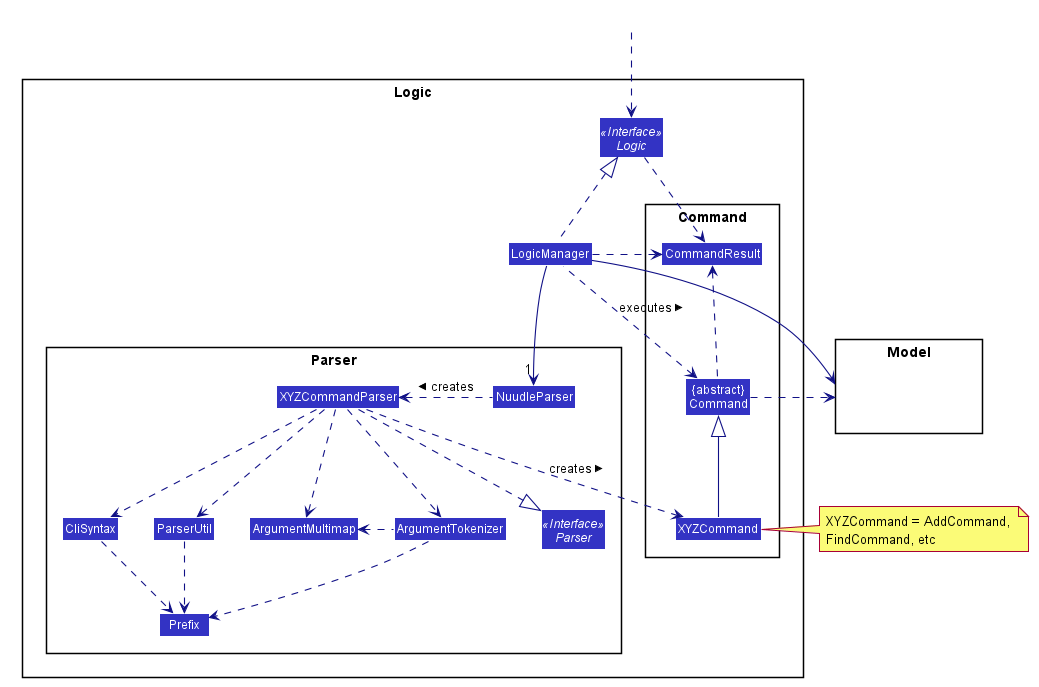

The diagram above was rendered by PlantUML. Its source (embedded in the PNG):
@startuml








skinparam BackgroundColor #FFFFFFF

skinparam Shadowing false

skinparam Class {
    FontColor #FFFFFF
    BorderThickness 1
    BorderColor #FFFFFF
    StereotypeFontColor #FFFFFF
    FontName Arial
}

skinparam Actor {
    BorderColor #000000
    Color #000000
    FontName Arial
}

skinparam Sequence {
    MessageAlign center
    BoxFontSize 15
    BoxPadding 0
    BoxFontColor #FFFFFF
    FontName Arial
}

skinparam Participant {
    FontColor #FFFFFFF
    Padding 20
}

skinparam MinClassWidth 50
skinparam ParticipantPadding 10
skinparam Shadowing false
skinparam DefaultTextAlignment center
skinparam packageStyle Rectangle

hide footbox
hide members
hide circle
skinparam arrowThickness 1.1
skinparam arrowColor #101086
skinparam classBackgroundColor #3333C4

package Logic {

package Parser {
Interface Parser <<Interface>>
Class NuudleParser
Class XYZCommandParser
Class CliSyntax
Class ParserUtil
Class ArgumentMultimap
Class ArgumentTokenizer
Class Prefix
}

package Command {
Class XYZCommand
Class CommandResult
Class "{abstract}\nCommand" as Command
}

Interface Logic <<Interface>>
Class LogicManager
}

package Model{
Class HiddenModel #FFFFFF
}

Class HiddenOutside #FFFFFF
HiddenOutside ..> Logic

LogicManager .up.|> Logic
LogicManager -->"1" NuudleParser
NuudleParser .left.> XYZCommandParser: creates >

XYZCommandParser ..> XYZCommand : creates >
XYZCommandParser ..|> Parser
XYZCommandParser ..> ArgumentMultimap
XYZCommandParser ..> ArgumentTokenizer
ArgumentTokenizer .left.> ArgumentMultimap
XYZCommandParser ..> CliSyntax
CliSyntax ..> Prefix
XYZCommandParser ..> ParserUtil
ParserUtil .down.> Prefix
ArgumentTokenizer .down.> Prefix
XYZCommand -up-|> Command
LogicManager .left.> Command : executes >

LogicManager --> Model
Command .right.> Model
note right of XYZCommand: XYZCommand = AddCommand, \nFindCommand, etc

Logic ..> CommandResult
LogicManager .down.> CommandResult
Command .up.> CommandResult
CommandResult -[hidden]-> Parser
@enduml